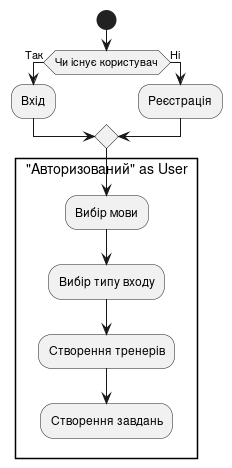

The diagram above was rendered by PlantUML. Its source (embedded in the PNG):
@startuml
start

if(Чи існує користувач) then (Так)
  :Вхід;
else (Ні)
  :Реєстрація;
endif

rectangle "Авторизований" as User {
    :Вибір мови;
    :Вибір типу входу;
    :Створення тренерів;
    :Створення завдань;
}

@enduml